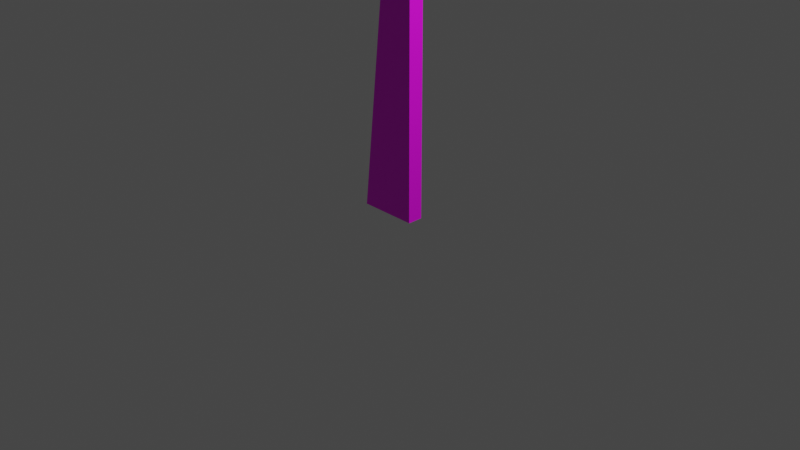 # Source: plstmichel.blend  (saved by Blender 2.90.8; exported with 4.5.12 LTS)
import bpy
from mathutils import Matrix  # noqa: F401  (used for matrix-valued properties, if any)

bpy.ops.wm.read_factory_settings(use_empty=True)
scene = bpy.context.scene
scene.name = 'Scene'

# ---- collections
col_collection = bpy.data.collections.new('Collection'); scene.collection.children.link(col_collection)

# ---- images (referenced by path relative to the original .blend; pixels are not part of the script)
import os
ASSET_DIR = os.environ.get("B2B_ASSET_DIR", "")  # directory of the original .blend (textures are referenced by path, not embedded)
HERE = os.path.dirname(os.path.abspath(__file__))  # packed textures are extracted next to this script under _unpacked/

def load_image(name, relpath, width, height, colorspace="sRGB"):
    """Load a texture the original file referenced (path relative to the .blend, or extracted next to this script)."""
    p = next((c for c in (os.path.join(HERE, relpath), os.path.join(ASSET_DIR, relpath)) if relpath and os.path.exists(c)), "")
    if p:
        img = bpy.data.images.load(p, check_existing=True)
        img.name = name
    else:  # same state as the original file: an image datablock whose file is absent (Cycles renders it pink)
        img = bpy.data.images.new(name, width, height)
        img.source = "FILE"
        img.filepath = "//" + (relpath or name)
    img.colorspace_settings.name = colorspace
    return img
img_testimage3d_jpg = load_image('testimage3d.jpg', 'testimage3d.jpg', 1024, 1024, 'sRGB')

# ---- materials (node trees are filled in below, after node groups)
mat_material_002 = bpy.data.materials.new('Material.002')
mat_material_002.use_transparent_shadow = False
mat_material_001 = bpy.data.materials.new('Material.001')
mat_material_001.use_transparent_shadow = False
mat_material_003 = bpy.data.materials.new('Material.003')
mat_material_003.use_transparent_shadow = False
mat_material_004 = bpy.data.materials.new('Material.004')
mat_material_004.use_transparent_shadow = False

# ---- material node trees
mat_material_002.use_nodes = True; mat_material_002.node_tree.nodes.clear()
_N = mat_material_002.node_tree.nodes; _L = mat_material_002.node_tree.links
n0 = _N.new('ShaderNodeBsdfPrincipled'); n0.name = 'Principled BSDF'; n0.location = (10, 300)
n0.distribution = 'GGX'
n0.subsurface_method = 'BURLEY'
n0.inputs[3].default_value = 1.45
n0.inputs[27].default_value = (0.0, 0.0, 0.0, 1.0)
n0.inputs[28].default_value = 1.0
n1 = _N.new('ShaderNodeOutputMaterial'); n1.name = 'Material Output'; n1.location = (300, 300)
n2 = _N.new('ShaderNodeTexImage'); n2.name = 'Image Texture'; n2.location = (-287, 230)
n2.image = img_testimage3d_jpg
_L.new(n0.outputs[0], n1.inputs[0])
_L.new(n2.outputs[0], n0.inputs[0])
n1.is_active_output = True
mat_material_001.use_nodes = True; mat_material_001.node_tree.nodes.clear()
_N = mat_material_001.node_tree.nodes; _L = mat_material_001.node_tree.links
n0 = _N.new('ShaderNodeBsdfPrincipled'); n0.name = 'Principled BSDF'; n0.location = (10, 300)
n0.distribution = 'GGX'
n0.subsurface_method = 'BURLEY'
n0.inputs[3].default_value = 1.45
n0.inputs[27].default_value = (0.0, 0.0, 0.0, 1.0)
n0.inputs[28].default_value = 1.0
n1 = _N.new('ShaderNodeOutputMaterial'); n1.name = 'Material Output'; n1.location = (300, 300)
n2 = _N.new('ShaderNodeTexImage'); n2.name = 'Image Texture'; n2.location = (-284, 236)
n2.image = img_testimage3d_jpg
_L.new(n0.outputs[0], n1.inputs[0])
_L.new(n2.outputs[0], n0.inputs[0])
n1.is_active_output = True
mat_material_003.use_nodes = True; mat_material_003.node_tree.nodes.clear()
_N = mat_material_003.node_tree.nodes; _L = mat_material_003.node_tree.links
n0 = _N.new('ShaderNodeBsdfPrincipled'); n0.name = 'Principled BSDF'; n0.location = (10, 300)
n0.distribution = 'GGX'
n0.subsurface_method = 'BURLEY'
n0.inputs[3].default_value = 1.45
n0.inputs[27].default_value = (0.0, 0.0, 0.0, 1.0)
n0.inputs[28].default_value = 1.0
n1 = _N.new('ShaderNodeOutputMaterial'); n1.name = 'Material Output'; n1.location = (300, 300)
n2 = _N.new('ShaderNodeTexImage'); n2.name = 'Image Texture'; n2.location = (-272, 228)
n2.image = img_testimage3d_jpg
_L.new(n0.outputs[0], n1.inputs[0])
_L.new(n2.outputs[0], n0.inputs[0])
n1.is_active_output = True
mat_material_004.use_nodes = True; mat_material_004.node_tree.nodes.clear()
_N = mat_material_004.node_tree.nodes; _L = mat_material_004.node_tree.links
n0 = _N.new('ShaderNodeBsdfPrincipled'); n0.name = 'Principled BSDF'; n0.location = (10, 300)
n0.distribution = 'GGX'
n0.subsurface_method = 'BURLEY'
n0.inputs[3].default_value = 1.45
n0.inputs[27].default_value = (0.0, 0.0, 0.0, 1.0)
n0.inputs[28].default_value = 1.0
n1 = _N.new('ShaderNodeOutputMaterial'); n1.name = 'Material Output'; n1.location = (300, 300)
n2 = _N.new('ShaderNodeTexImage'); n2.name = 'Image Texture'; n2.location = (-269, 223)
n2.image = img_testimage3d_jpg
_L.new(n0.outputs[0], n1.inputs[0])
_L.new(n2.outputs[0], n0.inputs[0])
n1.is_active_output = True

# ---- world
world_world = bpy.data.worlds.new('World'); scene.world = world_world
world_world.use_nodes = True; world_world.node_tree.nodes.clear()
_N = world_world.node_tree.nodes; _L = world_world.node_tree.links
n0 = _N.new('ShaderNodeOutputWorld'); n0.name = 'World Output'; n0.location = (300, 300)
n1 = _N.new('ShaderNodeBackground'); n1.name = 'Background'; n1.location = (10, 300)
n1.inputs[0].default_value = (0.05088, 0.05088, 0.05088, 1.0)
_L.new(n1.outputs[0], n0.inputs[0])
n0.is_active_output = True
world_world.color = (0.05088, 0.05088, 0.05088)
world_world.use_sun_shadow = False
world_world.sun_shadow_jitter_overblur = 0.0

# ---- cameras
cam_camera = bpy.data.cameras.new('Camera')
cam_camera.clip_end = 100.0
cam_camera.ortho_scale = 7.314

# ---- lights
light_light = bpy.data.lights.new('Light', 'POINT')
light_light.transmission_factor = 0.0
light_light.energy = 1000.0
light_light.shadow_soft_size = 0.1
light_light.shadow_maximum_resolution = 0.006
light_light.use_absolute_resolution = True

# ---- meshes
me_cylinder = bpy.data.meshes.new('Cylinder')
me_cylinder.from_pydata([(-8.021e-08, 0.2521, 0.0), (-8.021e-08, 0.2521, 10.01), (0.04917, 0.2472, 0.0), (0.04917, 0.2472, 10.01), (0.09646, 0.2329, 0.0), (0.09646, 0.2329, 10.01), (0.14, 0.2096, 0.0), (0.14, 0.2096, 10.01), (0.1782, 0.1782, 0.0), (0.1782, 0.1782, 10.01), (0.2096, 0.14, 0.0), (0.2096, 0.14, 10.01), (0.2329, 0.09646, 0.0), (0.2329, 0.09646, 10.01), (0.2472, 0.04917, 0.0), (0.2472, 0.04917, 10.01), (0.2521, -2.683e-08, 0.0), (0.2521, -2.683e-08, 10.01), (0.2472, -0.04917, 0.0), (0.2472, -0.04917, 10.01), (0.2329, -0.09646, 0.0), (0.2329, -0.09646, 10.01), (0.2096, -0.14, 0.0), (0.2096, -0.14, 10.01), (0.1782, -0.1782, 0.0), (0.1782, -0.1782, 10.01), (0.14, -0.2096, 0.0), (0.14, -0.2096, 10.01), (0.09646, -0.2329, 0.0), (0.09646, -0.2329, 10.01), (0.04917, -0.2472, 0.0), (0.04917, -0.2472, 10.01), (-1.623e-07, -0.2521, 0.0), (-1.623e-07, -0.2521, 10.01), (-0.04917, -0.2472, 0.0), (-0.04917, -0.2472, 10.01), (-0.09646, -0.2329, 0.0), (-0.09646, -0.2329, 10.01), (-0.14, -0.2096, 0.0), (-0.14, -0.2096, 10.01), (-0.1782, -0.1782, 0.0), (-0.1782, -0.1782, 10.01), (-0.2096, -0.14, 0.0), (-0.2096, -0.14, 10.01), (-0.2329, -0.09646, 0.0), (-0.2329, -0.09646, 10.01), (-0.2472, -0.04917, 0.0), (-0.2472, -0.04917, 10.01), (-0.2521, 1.975e-07, 0.0), (-0.2521, 1.975e-07, 10.01), (-0.2472, 0.04917, 0.0), (-0.2472, 0.04917, 10.01), (-0.2329, 0.09646, 0.0), (-0.2329, 0.09646, 10.01), (-0.2096, 0.14, 0.0), (-0.2096, 0.14, 10.01), (-0.1782, 0.1782, 0.0), (-0.1782, 0.1782, 10.01), (-0.14, 0.2096, 0.0), (-0.14, 0.2096, 10.01), (-0.09646, 0.2329, 0.0), (-0.09646, 0.2329, 10.01), (-0.04917, 0.2472, 0.0), (-0.04917, 0.2472, 10.01)], [], [(0, 1, 3, 2), (2, 3, 5, 4), (4, 5, 7, 6), (6, 7, 9, 8), (8, 9, 11, 10), (10, 11, 13, 12), (12, 13, 15, 14), (14, 15, 17, 16), (16, 17, 19, 18), (18, 19, 21, 20), (20, 21, 23, 22), (22, 23, 25, 24), (24, 25, 27, 26), (26, 27, 29, 28), (28, 29, 31, 30), (30, 31, 33, 32), (32, 33, 35, 34), (34, 35, 37, 36), (36, 37, 39, 38), (38, 39, 41, 40), (40, 41, 43, 42), (42, 43, 45, 44), (44, 45, 47, 46), (46, 47, 49, 48), (48, 49, 51, 50), (50, 51, 53, 52), (52, 53, 55, 54), (54, 55, 57, 56), (56, 57, 59, 58), (58, 59, 61, 60), (3, 1, 63, 61, 59, 57, 55, 53, 51, 49, 47, 45, 43, 41, 39, 37, 35, 33, 31, 29, 27, 25, 23, 21, 19, 17, 15, 13, 11, 9, 7, 5), (60, 61, 63, 62), (62, 63, 1, 0), (0, 2, 4, 6, 8, 10, 12, 14, 16, 18, 20, 22, 24, 26, 28, 30, 32, 34, 36, 38, 40, 42, 44, 46, 48, 50, 52, 54, 56, 58, 60, 62)])
_uv = me_cylinder.uv_layers.new(name='UVMap')
_uv.uv.foreach_set('vector', [0.5937, 0.0, 0.5937, 1.0, 0.5723, 1.0, 0.5723, 7.445e-10, 0.5723, 7.445e-10, 0.5723, 1.0, 0.5541, 1.0, 0.5541, 7.445e-10, 0.5541, 0.0, 0.5541, 1.0, 0.5327, 1.0, 0.5327, 1.241e-09, 0.5327, 1.241e-09, 0.5327, 1.0, 0.5089, 1.0, 0.5089, 1.771e-09, 0.5089, 1.771e-09, 0.5089, 1.0, 0.4837, 1.0, 0.4837, 8.339e-10, 0.4837, 8.339e-10, 0.4837, 1.0, 0.458, 1.0, 0.458, 1.021e-09, 0.458, 1.021e-09, 0.458, 1.0, 0.4327, 1.0, 0.4327, 1.281e-09, 0.4327, 1.281e-09, 0.4327, 1.0, 0.409, 1.0, 0.409, 1.824e-09, 0.409, 1.824e-09, 0.409, 1.0, 0.3876, 1.0, 0.3876, 9.237e-10, 0.3876, 9.237e-10, 0.3876, 1.0, 0.3694, 1.0, 0.3694, 1.932e-09, 0.3694, 0.0, 0.3694, 1.0, 0.348, 1.0, 0.348, 3.723e-10, 0.348, 3.723e-10, 0.348, 1.0, 0.3242, 1.0, 0.3242, 5.584e-10, 0.3242, 5.584e-10, 0.3242, 1.0, 0.299, 1.0, 0.299, 7.445e-10, 0.299, 7.445e-10, 0.299, 1.0, 0.2733, 1.0, 0.2733, 1.675e-09, 0.2733, 1.675e-09, 0.2733, 1.0, 0.248, 1.0, 0.248, 1.303e-09, 0.248, 1.303e-09, 0.248, 1.0, 0.2243, 1.0, 0.2243, 1.675e-09, 0.2243, 1.675e-09, 0.2243, 1.0, 0.2029, 1.0, 0.2029, 2.234e-09, 0.2029, 2.234e-09, 0.2029, 1.0, 0.1847, 1.0, 0.1847, 2.42e-09, 0.1847, 8.347e-10, 0.1847, 1.0, 0.1633, 1.0, 0.1633, 1.145e-09, 0.1633, 1.145e-09, 0.1633, 1.0, 0.1395, 1.0, 0.1395, 0.0, 0.1395, 0.0, 0.1395, 1.0, 0.1143, 1.0, 0.1143, 1.855e-09, 0.1143, 1.855e-09, 0.1143, 1.0, 0.08858, 1.0, 0.08858, 2.228e-09, 0.08858, 2.228e-09, 0.08858, 1.0, 0.06335, 1.0, 0.06335, 2.593e-09, 0.06335, 2.593e-09, 0.06335, 1.0, 0.03958, 1.0, 0.03958, 3.682e-09, 0.03958, 3.682e-09, 0.03958, 1.0, 0.01819, 1.0, 0.01819, 3.992e-09, 0.01819, 3.992e-09, 0.01819, 1.0, 5.508e-07, 1.0, 0.0, 3.511e-09, 0.7388, 0.0, 0.7388, 1.0, 0.7174, 1.0, 0.7174, 7.445e-10, 0.7174, 7.445e-10, 0.7174, 1.0, 0.6936, 1.0, 0.6936, 1.489e-09, 0.6936, 1.489e-09, 0.6936, 1.0, 0.6684, 1.0, 0.6684, 7.445e-10, 0.6684, 7.445e-10, 0.6684, 1.0, 0.6427, 1.0, 0.6427, 7.445e-10, 1.0, 0.0226, 1.0, 0.02754, 0.995, 0.03238, 0.9851, 0.03694, 0.9708, 0.04105, 0.9527, 0.04454, 0.9313, 0.04728, 0.9075, 0.04917, 0.8823, 0.05013, 0.8565, 0.05013, 0.8313, 0.04917, 0.8075, 0.04728, 0.7861, 0.04454, 0.768, 0.04105, 0.7537, 0.03694, 0.7438, 0.03238, 0.7388, 0.02754, 0.7388, 0.0226, 0.7438, 0.01776, 0.7537, 0.01319, 0.768, 0.009088, 0.7861, 0.005596, 0.8075, 0.002853, 0.8313, 0.0009633, 0.8565, 2.978e-09, 0.8823, 0.0, 0.9075, 0.0009633, 0.9313, 0.002853, 0.9527, 0.005596, 0.9708, 0.009088, 0.9851, 0.01319, 0.995, 0.01776, 0.6427, 7.445e-10, 0.6427, 1.0, 0.6174, 1.0, 0.6174, 7.445e-10, 0.6174, 7.445e-10, 0.6174, 1.0, 0.5937, 1.0, 0.5937, 0.0, 0.7388, 0.07767, 0.7388, 0.07273, 0.7438, 0.06789, 0.7537, 0.06333, 0.768, 0.05922, 0.7861, 0.05573, 0.8075, 0.05299, 0.8313, 0.0511, 0.8565, 0.05013, 0.8823, 0.05013, 0.9075, 0.0511, 0.9313, 0.05299, 0.9527, 0.05573, 0.9708, 0.05922, 0.9851, 0.06333, 0.995, 0.06789, 1.0, 0.07273, 1.0, 0.07767, 0.995, 0.08251, 0.9851, 0.08707, 0.9708, 0.09118, 0.9527, 0.09467, 0.9313, 0.09741, 0.9075, 0.0993, 0.8823, 0.1003, 0.8565, 0.1003, 0.8313, 0.0993, 0.8075, 0.09741, 0.7861, 0.09467, 0.768, 0.09118, 0.7537, 0.08707, 0.7438, 0.08251])
me_cylinder.materials.append(mat_material_002)
me_cylinder.use_remesh_fix_poles = True
me_cylinder.use_remesh_preserve_attributes = False
me_cylinder.use_mirror_vertex_groups = False
me_cylinder.update()
me_beziercurve = bpy.data.meshes.new('BezierCurve')
me_beziercurve.from_pydata([(1.534, -0.1545, 0.5632), (1.508, -0.1545, 5.227), (-1.389, -0.1545, 5.227), (-1.362, -0.1545, 0.006625), (-0.832, -0.1545, 0.03313), (-0.779, -0.1545, 3.24), (0.7051, -0.1545, 3.24), (0.6786, -0.1545, -0.01988), (1.515, -0.1545, -0.01988), (1.534, 0.1545, 0.5632), (1.508, 0.1545, 5.227), (-1.389, 0.1545, 5.227), (-1.362, 0.1545, 0.006625), (-0.832, 0.1545, 0.03313), (-0.779, 0.1545, 3.24), (0.7051, 0.1545, 3.24), (0.6786, 0.1545, -0.01988), (1.515, 0.1545, -0.01988), (1.534, -0.1545, 0.5632), (1.508, -0.1545, 5.227), (-1.389, -0.1545, 5.227), (-1.362, -0.1545, 0.006625), (-0.832, -0.1545, 0.03313), (-0.779, -0.1545, 3.24), (0.7051, -0.1545, 3.24), (0.6786, -0.1545, -0.01988), (1.515, -0.1545, -0.01988)], [], [(6, 7, 25, 24), (9, 17, 16, 15, 14, 13, 12, 11, 10), (7, 6, 15, 16), (4, 3, 12, 13), (1, 0, 9, 10), (8, 7, 16, 17), (5, 4, 13, 14), (2, 1, 10, 11), (0, 8, 17, 9), (6, 5, 14, 15), (3, 2, 11, 12), (18, 19, 20, 21, 22, 23, 24, 25, 26), (3, 4, 22, 21), (0, 1, 19, 18), (7, 8, 26, 25), (4, 5, 23, 22), (1, 2, 20, 19), (8, 0, 18, 26), (5, 6, 24, 23), (2, 3, 21, 20)])
_uv = me_beziercurve.uv_layers.new(name='UVMap')
_uv.uv.foreach_set('vector', [0.9561, 0.4862, 0.9561, 0.0, 0.9561, 0.0, 0.9561, 0.4862, 0.0, 0.08694, 0.0031, 0.0, 0.1221, 0.0006336, 0.1159, 0.4868, 0.3269, 0.4879, 0.3368, 0.009683, 0.4121, 0.006131, 0.4121, 0.7848, 0.0004016, 0.7826, 0.9561, 0.0, 0.9561, 0.4862, 0.9121, 0.4862, 0.9121, 3.47e-09, 0.08787, 0.7848, 0.08787, 0.8639, 0.04394, 0.8639, 0.04394, 0.7848, 0.8682, 0.0, 0.8682, 0.6955, 0.8243, 0.6955, 0.8243, 0.0, 0.0, 0.9096, 1.925e-09, 0.7848, 0.04394, 0.7848, 0.04394, 0.9096, 0.9121, 0.9645, 0.9121, 0.4862, 0.9561, 0.4862, 0.9561, 0.9645, 0.9561, 0.432, 0.9561, 0.0, 1.0, 0.0, 1.0, 0.432, 0.8682, 0.6955, 0.8682, 0.7825, 0.8243, 0.7825, 0.8243, 0.6955, 0.9121, 0.7787, 0.9121, 1.0, 0.8682, 1.0, 0.8682, 0.7787, 0.9121, 2.012e-09, 0.9121, 0.7787, 0.8682, 0.7787, 0.8682, 0.0, 0.4121, 0.6979, 0.4125, 0.002193, 0.8243, 0.0, 0.8243, 0.7787, 0.7489, 0.7751, 0.739, 0.2969, 0.5281, 0.298, 0.5342, 0.7842, 0.4152, 0.7848, 0.08787, 0.8639, 0.08787, 0.7848, 0.08787, 0.7848, 0.08787, 0.8639, 0.8682, 0.6955, 0.8682, 0.0, 0.8682, 0.0, 0.8682, 0.6955, 1.925e-09, 0.7848, 0.0, 0.9096, 0.0, 0.9096, 1.925e-09, 0.7848, 0.9121, 0.4862, 0.9121, 0.9645, 0.9121, 0.9645, 0.9121, 0.4862, 0.9561, 0.0, 0.9561, 0.432, 0.9561, 0.432, 0.9561, 0.0, 0.8682, 0.7825, 0.8682, 0.6955, 0.8682, 0.6955, 0.8682, 0.7825, 0.9121, 1.0, 0.9121, 0.7787, 0.9121, 0.7787, 0.9121, 1.0, 0.9121, 0.7787, 0.9121, 2.012e-09, 0.9121, 2.012e-09, 0.9121, 0.7787])
me_beziercurve.materials.append(mat_material_001)
me_beziercurve.use_remesh_fix_poles = True
me_beziercurve.use_remesh_preserve_attributes = False
me_beziercurve.use_mirror_vertex_groups = False
me_beziercurve.update()
me_beziercurve_001 = bpy.data.meshes.new('BezierCurve.001')
me_beziercurve_001.from_pydata([(0.7832, 5.554e-08, 0.4134), (0.7525, 4.012e-07, 2.986), (1.06, 4.321e-07, 3.216), (1.328, 4.806e-07, 3.577), (1.49, 5.322e-07, 3.961), (1.543, 5.827e-07, 4.337), (1.428, 6.395e-07, 4.759), (1.175, 6.941e-07, 5.166), (0.8753, 7.303e-07, 5.435), (0.3686, 7.622e-07, 5.673), (-0.2688, 7.633e-07, 5.681), (-0.7679, 7.303e-07, 5.435), (-1.175, 6.694e-07, 4.982), (-1.336, 5.972e-07, 4.445), (-1.328, 5.291e-07, 3.938), (-1.121, 4.631e-07, 3.446), (-0.8436, 4.17e-07, 3.104), (-0.8436, 4.17e-07, 3.104), (-0.9639, 0.0, 0.0), (0.7714, 0.0, 0.0), (0.7832, 0.08967, 0.4134), (0.7525, 0.08967, 2.986), (1.06, 0.08967, 3.216), (1.328, 0.08967, 3.577), (1.49, 0.08967, 3.961), (1.543, 0.08967, 4.337), (1.428, 0.08967, 4.759), (1.175, 0.08967, 5.166), (0.8753, 0.08967, 5.435), (0.3686, 0.08967, 5.673), (-0.2688, 0.08967, 5.681), (-0.7679, 0.08967, 5.435), (-1.175, 0.08967, 4.982), (-1.336, 0.08967, 4.445), (-1.328, 0.08967, 3.938), (-1.121, 0.08967, 3.446), (-0.8436, 0.08967, 3.104), (-0.8436, 0.08967, 3.104), (-0.9639, 0.08967, -1.205e-08), (0.7714, 0.08967, -1.205e-08)], [], [(0, 1, 2, 3, 4, 5, 6, 7, 8, 9, 10, 11, 12, 13, 14, 15, 16, 17, 18, 19), (20, 39, 38, 37, 36, 35, 34, 33, 32, 31, 30, 29, 28, 27, 26, 25, 24, 23, 22, 21), (0, 20, 21, 1), (15, 35, 36, 16), (8, 28, 29, 9), (1, 21, 22, 2), (16, 36, 37, 17), (9, 29, 30, 10), (2, 22, 23, 3), (17, 37, 38, 18), (10, 30, 31, 11), (3, 23, 24, 4), (18, 38, 39, 19), (11, 31, 32, 12), (4, 24, 25, 5), (19, 39, 20, 0), (12, 32, 33, 13), (5, 25, 26, 6), (13, 33, 34, 14), (6, 26, 27, 7), (14, 34, 35, 15), (7, 27, 28, 8)])
_uv = me_beziercurve_001.uv_layers.new(name='UVMap')
_uv.uv.foreach_set('vector', [0.8293, 0.9181, 0.8242, 0.4698, 0.8751, 0.4296, 0.9197, 0.3667, 0.9465, 0.2998, 0.9554, 0.2342, 0.9363, 0.1606, 0.8942, 0.08967, 0.8445, 0.04283, 0.7605, 0.001338, 0.6547, 0.0, 0.5719, 0.04283, 0.5044, 0.1218, 0.4777, 0.2155, 0.479, 0.3038, 0.5134, 0.3895, 0.5594, 0.4492, 0.5594, 0.4492, 0.5394, 0.9902, 0.8273, 0.9902, 0.1261, 0.9181, 0.1281, 0.9902, 0.4159, 0.9902, 0.396, 0.4492, 0.396, 0.4492, 0.442, 0.3895, 0.4764, 0.3038, 0.4777, 0.2155, 0.4509, 0.1218, 0.3834, 0.04283, 0.3006, 0.0, 0.1949, 0.001338, 0.1108, 0.04283, 0.06114, 0.08967, 0.01911, 0.1606, 0.0, 0.2342, 0.008917, 0.2998, 0.03567, 0.3667, 0.08025, 0.4296, 0.1312, 0.4698, 0.9702, 0.4482, 0.9851, 0.4482, 0.9851, 0.0, 0.9702, 0.0, 0.9702, 0.8858, 0.9554, 0.8858, 0.9554, 0.9465, 0.9702, 0.9465, 1.0, 0.05212, 0.9851, 0.05212, 0.9851, 0.1404, 1.0, 0.1404, 0.9702, 0.9465, 0.9554, 0.9465, 0.9554, 1.0, 0.9702, 1.0, 0.0, 0.0, 0.0, 0.0, 0.0, 0.0, 0.0, 0.0, 1.0, 0.1404, 0.9851, 0.1404, 0.9851, 0.2515, 1.0, 0.2515, 0.9851, 0.5201, 0.9702, 0.5201, 0.9702, 0.5809, 0.9851, 0.5809, 0.9554, 0.5405, 0.9702, 0.5405, 0.9702, 5.519e-09, 0.9554, 0.0, 1.0, 0.2515, 0.9851, 0.2515, 0.9851, 0.3385, 1.0, 0.3385, 0.9851, 0.5809, 0.9702, 0.5809, 0.9702, 0.6465, 0.9851, 0.6465, 0.9851, 0.641, 1.0, 0.641, 1.0, 0.3385, 0.9851, 0.3385, 0.9702, 0.5405, 0.9554, 0.5405, 0.9554, 0.618, 0.9702, 0.618, 0.9851, 0.6465, 0.9702, 0.6465, 0.9702, 0.7117, 0.9851, 0.7117, 0.9702, 0.5201, 0.9851, 0.5201, 0.9851, 0.4482, 0.9702, 0.4482, 0.9702, 0.618, 0.9554, 0.618, 0.9554, 0.7111, 0.9702, 0.7111, 0.9851, 0.7117, 0.9702, 0.7117, 0.9702, 0.7861, 0.9851, 0.7861, 0.9702, 0.7111, 0.9554, 0.7111, 0.9554, 0.7995, 0.9702, 0.7995, 0.9851, 0.7861, 0.9702, 0.7861, 0.9702, 0.8588, 0.9851, 0.8588, 0.9702, 0.7995, 0.9554, 0.7995, 0.9554, 0.8858, 0.9702, 0.8858, 1.0, 0.0, 0.9851, 4.156e-08, 0.9851, 0.05212, 1.0, 0.05212])
me_beziercurve_001.materials.append(mat_material_003)
me_beziercurve_001.use_remesh_fix_poles = True
me_beziercurve_001.use_remesh_preserve_attributes = False
me_beziercurve_001.use_mirror_vertex_groups = False
me_beziercurve_001.update()
me_beziercurve_002 = bpy.data.meshes.new('BezierCurve.002')
me_beziercurve_002.from_pydata([(0.1243, 1.687e-06, 12.56), (0.001196, 1.744e-06, 12.98), (-0.122, 1.744e-06, 12.98), (-0.1466, 4.402e-07, 3.276), (-0.4915, 0.0, 0.0), (0.1458, 0.0, 0.0), (0.1243, 0.1673, 12.56), (0.001196, 0.1673, 12.98), (-0.122, 0.1673, 12.98), (-0.1466, 0.1673, 3.276), (-0.4915, 0.1673, -2.248e-08), (0.1458, 0.1673, -2.248e-08)], [], [(0, 1, 2, 3, 4, 5), (6, 11, 10, 9, 8, 7), (0, 5, 11, 6), (4, 3, 9, 10), (2, 1, 7, 8), (5, 4, 10, 11), (3, 2, 8, 9), (1, 0, 6, 7)])
_uv = me_beziercurve_002.uv_layers.new(name='UVMap')
_uv.uv.foreach_set('vector', [0.001653, 0.03267, 0.01114, 0.0, 0.02062, 0.0, 0.02252, 0.7476, 0.04909, 0.9999, 0.0, 0.9999, 0.09652, 0.03267, 0.09817, 0.9999, 0.04909, 0.9999, 0.07565, 0.7476, 0.07755, 0.0, 0.08703, 0.0, 0.1239, 0.03368, 0.1239, 0.9914, 0.1111, 0.9914, 0.1111, 0.03368, 0.1111, 2.439e-09, 0.1111, 0.2534, 0.09817, 0.2534, 0.09817, 0.0, 0.1334, 0.06197, 0.1239, 0.06197, 0.1239, 0.04909, 0.1334, 0.04909, 0.1368, 1.148e-09, 0.1368, 0.04909, 0.1239, 0.04909, 0.1239, 0.0, 0.1111, 0.2534, 0.1111, 1.0, 0.09817, 1.0, 0.09817, 0.2534, 0.1239, 0.0, 0.1239, 0.03368, 0.1111, 0.03368, 0.1111, 0.0])
me_beziercurve_002.materials.append(mat_material_004)
me_beziercurve_002.use_remesh_fix_poles = True
me_beziercurve_002.use_remesh_preserve_attributes = False
me_beziercurve_002.use_mirror_vertex_groups = False
me_beziercurve_002.update()

# ---- objects
ob_light = bpy.data.objects.new('Light', light_light)
ob_camera = bpy.data.objects.new('Camera', cam_camera)
ob_paal = bpy.data.objects.new('paal', me_cylinder)
ob_poortje = bpy.data.objects.new('poortje', me_beziercurve)
ob_sleutelgat = bpy.data.objects.new('sleutelgat', me_beziercurve_001)
ob_paal2 = bpy.data.objects.new('paal2', me_beziercurve_002)

# ---- transforms, parenting, visibility, modifiers, constraints
ob_light.location = (4.076, 1.005, 5.904)
ob_light.rotation_euler = (0.6503, 0.05522, 1.866)
ob_light.lock_rotations_4d = False
ob_light.empty_display_type = 'ARROWS'
ob_light.color = (0.0, 0.0, 0.0, 0.0)
ob_light.lineart.crease_threshold = 0.0
ob_camera.location = (7.359, -6.926, 4.958)
ob_camera.rotation_euler = (1.109, 0.0, 0.8149)
ob_camera.lock_rotations_4d = False
ob_camera.empty_display_type = 'ARROWS'
ob_camera.color = (0.0, 0.0, 0.0, 0.0)
ob_camera.display_type = 'WIRE'
ob_camera.lineart.crease_threshold = 0.0
ob_paal.location = (-16.2, 2.85e-07, 0.0)
ob_paal.lineart.crease_threshold = 0.0
ob_poortje.location = (-19.52, 1.741e-07, 0.0405)
ob_poortje.lineart.crease_threshold = 0.0
ob_sleutelgat.location = (-23.08, 0.0, 0.0)
ob_sleutelgat.lineart.crease_threshold = 0.0
ob_paal2.location = (0.0, 0.0, 0.0)
ob_paal2.lineart.crease_threshold = 0.0

# ---- collection membership
col_collection.objects.link(ob_light)
col_collection.objects.link(ob_camera)
col_collection.objects.link(ob_paal)
col_collection.objects.link(ob_poortje)
col_collection.objects.link(ob_sleutelgat)
col_collection.objects.link(ob_paal2)

# ---- scene / render settings (as saved in the file)
scene.camera = ob_camera
scene.frame_start = 1; scene.frame_end = 250; scene.frame_set(4)
scene.render.engine = 'BLENDER_EEVEE_NEXT'
scene.cycles.use_denoising = False
scene.cycles.samples = 128
scene.cycles.sampling_pattern = 'TABULATED_SOBOL'
scene.cycles.use_adaptive_sampling = False
scene.cycles.use_light_tree = False
scene.view_settings.view_transform = 'Filmic'
bpy.context.view_layer.update()
